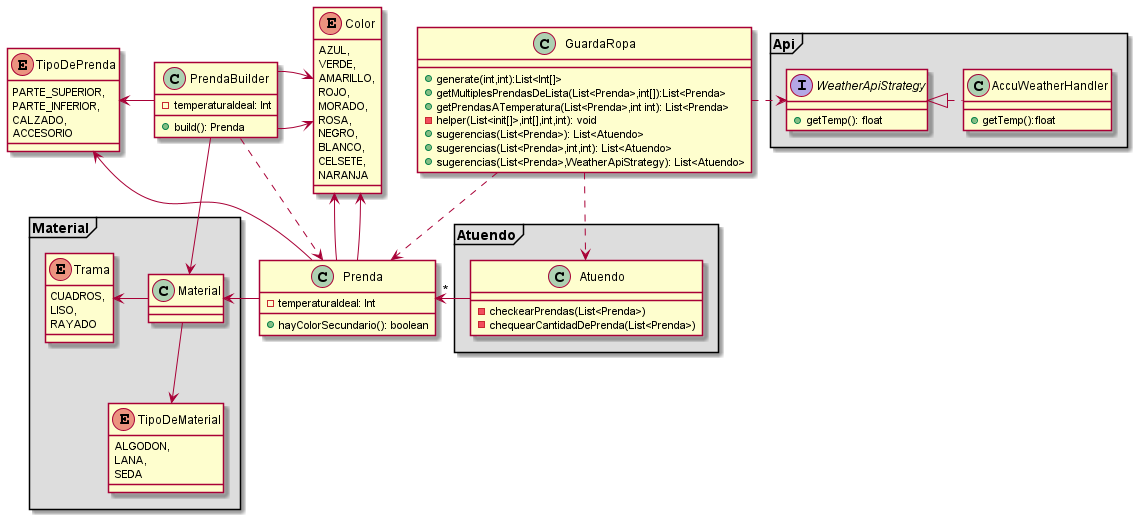

The diagram above was rendered by PlantUML. Its source (embedded in the PNG):
@startuml

package Atuendo <<Frame>> #DDDDDD
{
    class Atuendo
    {
        -checkearPrendas(List<Prenda>)
        -chequearCantidadDePrenda(List<Prenda>)
    }
}
    Atuendo->"*"Prenda
package Api <<Frame>> #DDDDDD
{
    AccuWeatherHandler ..l|>WeatherApiStrategy
    Interface WeatherApiStrategy
    {
        +getTemp(): float
    }
    class AccuWeatherHandler
    {
        +getTemp():float
    }
}
package Material <<Frame>> #DDDDDD
{
    Material -u>Trama
    Material -d->TipoDeMaterial
    class Material{}
    Enum TipoDeMaterial
    {
        ALGODON,
        LANA,
        SEDA
    }
    Enum Trama
    {
        CUADROS,
        LISO,
        RAYADO
    }
}
class Prenda
{
    - temperaturaIdeal: Int
    + hayColorSecundario(): boolean
}
Prenda-u>Color
Prenda-u>Color
Prenda->Material
Prenda->TipoDePrenda
class PrendaBuilder
{
    - temperaturaIdeal: Int
    + build(): Prenda
}
PrendaBuilder -[dashed]->Prenda
PrendaBuilder-r>Color
PrendaBuilder-r>Color
PrendaBuilder->Material
PrendaBuilder-l>TipoDePrenda
class GuardaRopa
{
    +generate(int,int):List<Int[]>
    +getMultiplesPrendasDeLista(List<Prenda>,int[]):List<Prenda>
    +getPrendasATemperatura(List<Prenda>,int int): List<Prenda>
    -helper(List<init[]>,int[],int,int): void
    +sugerencias(List<Prenda>): List<Atuendo>
    +sugerencias(List<Prenda>,int,int): List<Atuendo>
    +sugerencias(List<Prenda>,WeatherApiStrategy): List<Atuendo>
}
GuardaRopa..>Prenda
GuardaRopa..>Atuendo
GuardaRopa.r>WeatherApiStrategy
Enum Color
{
    AZUL,
	VERDE,
	AMARILLO,
	ROJO,
	MORADO,
	ROSA,
	NEGRO,
	BLANCO,
	CELSETE,
	NARANJA
}
Enum TipoDePrenda
{
    PARTE_SUPERIOR,
	PARTE_INFERIOR,
	CALZADO,
	ACCESORIO
}
@endrtuml